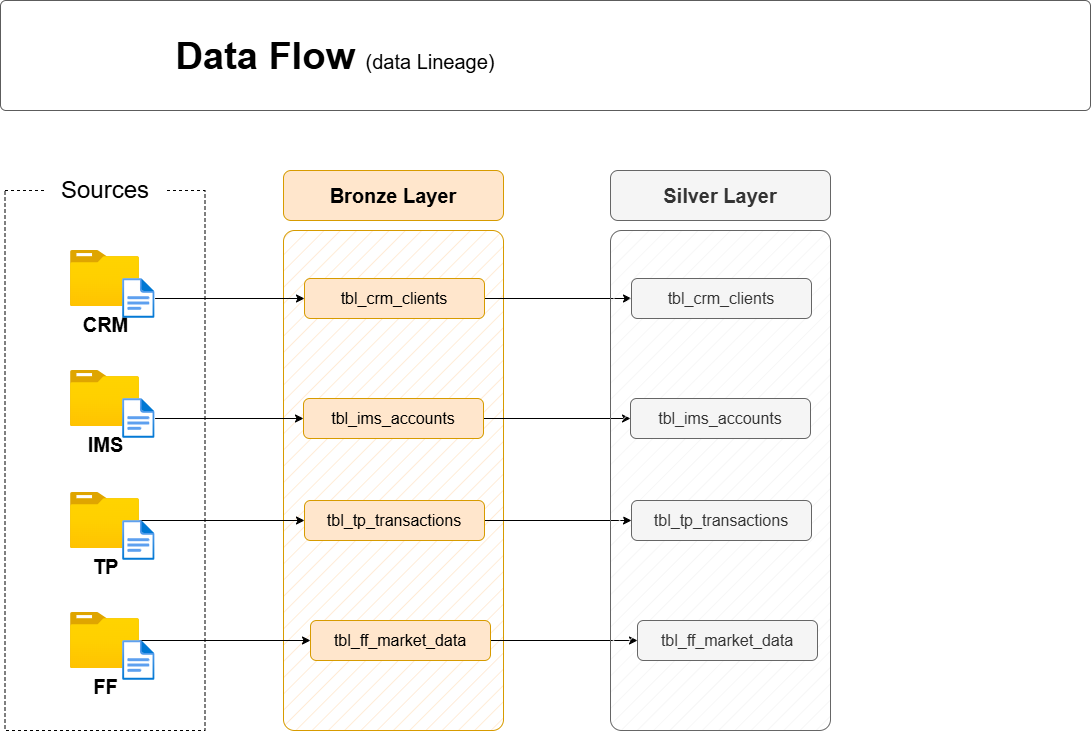

The diagram above was exported from draw.io. Its source (the exported page's mxGraphModel, read from the mxfile embedded in the PNG):
<mxGraphModel dx="1582" dy="940" grid="1" gridSize="10" guides="1" tooltips="1" connect="1" arrows="1" fold="1" page="1" pageScale="1" pageWidth="1920" pageHeight="1200" math="0" shadow="0">
  <root>
    <mxCell id="PmAsDYt7ePFWswJWPdAt-0" />
    <mxCell id="PmAsDYt7ePFWswJWPdAt-1" parent="PmAsDYt7ePFWswJWPdAt-0" />
    <mxCell id="n8bJTZ1ovyGtcUzWuUE2-2" value="" style="rounded=0;whiteSpace=wrap;html=1;fillColor=none;dashed=1;" parent="PmAsDYt7ePFWswJWPdAt-1" vertex="1">
      <mxGeometry x="394.5" y="300" width="200" height="540" as="geometry" />
    </mxCell>
    <mxCell id="n8bJTZ1ovyGtcUzWuUE2-3" value="&lt;font style=&quot;font-size: 24px;&quot;&gt;Sources&lt;/font&gt;" style="rounded=1;whiteSpace=wrap;html=1;strokeColor=none;" parent="PmAsDYt7ePFWswJWPdAt-1" vertex="1">
      <mxGeometry x="434.5" y="280" width="120" height="40" as="geometry" />
    </mxCell>
    <mxCell id="4ZKNdrfmacIxx5nxEuMF-0" value="&lt;font style=&quot;font-size: 20px;&quot;&gt;&lt;b&gt;CRM&lt;/b&gt;&lt;/font&gt;" style="image;aspect=fixed;html=1;points=[];align=center;fontSize=12;image=img/lib/azure2/general/Folder_Blank.svg;" parent="PmAsDYt7ePFWswJWPdAt-1" vertex="1">
      <mxGeometry x="460" y="360" width="69" height="56.00000000000001" as="geometry" />
    </mxCell>
    <mxCell id="4ZKNdrfmacIxx5nxEuMF-5" value="" style="rounded=1;whiteSpace=wrap;html=1;fillColor=#ffe6cc;strokeColor=#d79b00;fillStyle=hatch;arcSize=5;" parent="PmAsDYt7ePFWswJWPdAt-1" vertex="1">
      <mxGeometry x="673" y="340" width="220" height="500" as="geometry" />
    </mxCell>
    <mxCell id="4ZKNdrfmacIxx5nxEuMF-6" value="Bronze Layer" style="rounded=1;whiteSpace=wrap;html=1;fillColor=#ffe6cc;strokeColor=#d79b00;fontSize=20;fontStyle=1" parent="PmAsDYt7ePFWswJWPdAt-1" vertex="1">
      <mxGeometry x="673" y="280" width="220" height="50" as="geometry" />
    </mxCell>
    <mxCell id="90BNkgaVlRUYIjKyr78S-29" style="edgeStyle=orthogonalEdgeStyle;rounded=0;orthogonalLoop=1;jettySize=auto;html=1;entryX=0;entryY=0.5;entryDx=0;entryDy=0;" edge="1" parent="PmAsDYt7ePFWswJWPdAt-1" source="5szykNnx05lKGsdo6Biz-0" target="90BNkgaVlRUYIjKyr78S-24">
      <mxGeometry relative="1" as="geometry" />
    </mxCell>
    <mxCell id="5szykNnx05lKGsdo6Biz-0" value="tbl_ims_accounts" style="rounded=1;whiteSpace=wrap;html=1;fillColor=#ffe6cc;strokeColor=#d79b00;fontSize=16;fontStyle=0" parent="PmAsDYt7ePFWswJWPdAt-1" vertex="1">
      <mxGeometry x="693" y="508" width="180" height="40" as="geometry" />
    </mxCell>
    <mxCell id="90BNkgaVlRUYIjKyr78S-30" style="edgeStyle=orthogonalEdgeStyle;rounded=0;orthogonalLoop=1;jettySize=auto;html=1;entryX=0;entryY=0.5;entryDx=0;entryDy=0;" edge="1" parent="PmAsDYt7ePFWswJWPdAt-1" source="hnOc7kBfibrwKYlpnwC0-0" target="90BNkgaVlRUYIjKyr78S-25">
      <mxGeometry relative="1" as="geometry" />
    </mxCell>
    <mxCell id="hnOc7kBfibrwKYlpnwC0-0" value="tbl_tp_transactions" style="rounded=1;whiteSpace=wrap;html=1;fillColor=#ffe6cc;strokeColor=#d79b00;fontSize=16;fontStyle=0" parent="PmAsDYt7ePFWswJWPdAt-1" vertex="1">
      <mxGeometry x="694" y="610" width="180" height="40" as="geometry" />
    </mxCell>
    <mxCell id="90BNkgaVlRUYIjKyr78S-31" style="edgeStyle=orthogonalEdgeStyle;rounded=0;orthogonalLoop=1;jettySize=auto;html=1;" edge="1" parent="PmAsDYt7ePFWswJWPdAt-1" source="hnOc7kBfibrwKYlpnwC0-1" target="90BNkgaVlRUYIjKyr78S-26">
      <mxGeometry relative="1" as="geometry" />
    </mxCell>
    <mxCell id="hnOc7kBfibrwKYlpnwC0-1" value="tbl_ff_market_data" style="rounded=1;whiteSpace=wrap;html=1;fillColor=#ffe6cc;strokeColor=#d79b00;fontSize=16;fontStyle=0" parent="PmAsDYt7ePFWswJWPdAt-1" vertex="1">
      <mxGeometry x="700" y="730" width="180" height="40" as="geometry" />
    </mxCell>
    <mxCell id="90BNkgaVlRUYIjKyr78S-21" style="edgeStyle=orthogonalEdgeStyle;rounded=0;orthogonalLoop=1;jettySize=auto;html=1;entryX=0;entryY=0.5;entryDx=0;entryDy=0;" edge="1" parent="PmAsDYt7ePFWswJWPdAt-1" source="hYor6iIa-aKugMJ0ksJW-2" target="90BNkgaVlRUYIjKyr78S-14">
      <mxGeometry relative="1" as="geometry" />
    </mxCell>
    <mxCell id="hYor6iIa-aKugMJ0ksJW-2" value="" style="image;aspect=fixed;html=1;points=[];align=center;fontSize=12;image=img/lib/azure2/general/File.svg;" parent="PmAsDYt7ePFWswJWPdAt-1" vertex="1">
      <mxGeometry x="512.12" y="388" width="32.46" height="40" as="geometry" />
    </mxCell>
    <mxCell id="chLgLkIjhnXz8mJWDFhk-0" value="" style="rounded=1;whiteSpace=wrap;html=1;fillColor=#FFFFFF;strokeColor=#5C5C5C;strokeWidth=1;arcSize=5;" parent="PmAsDYt7ePFWswJWPdAt-1" vertex="1">
      <mxGeometry x="390" y="110" width="1090" height="110" as="geometry" />
    </mxCell>
    <mxCell id="chLgLkIjhnXz8mJWDFhk-1" value="&lt;b style=&quot;border-color: var(--border-color); font-size: 38px; text-align: left;&quot;&gt;Data Flow&amp;nbsp;&lt;/b&gt;&lt;font style=&quot;border-color: var(--border-color); text-align: left; font-size: 20px;&quot;&gt;(data Lineage)&lt;/font&gt;" style="text;html=1;strokeColor=none;fillColor=none;align=center;verticalAlign=middle;whiteSpace=wrap;rounded=0;" parent="PmAsDYt7ePFWswJWPdAt-1" vertex="1">
      <mxGeometry x="440.00000000000006" y="140.97" width="570" height="50" as="geometry" />
    </mxCell>
    <mxCell id="90BNkgaVlRUYIjKyr78S-2" value="&lt;font style=&quot;font-size: 20px;&quot;&gt;&lt;b&gt;IMS&lt;/b&gt;&lt;/font&gt;" style="image;aspect=fixed;html=1;points=[];align=center;fontSize=12;image=img/lib/azure2/general/Folder_Blank.svg;" vertex="1" parent="PmAsDYt7ePFWswJWPdAt-1">
      <mxGeometry x="460" y="480" width="69" height="56.00000000000001" as="geometry" />
    </mxCell>
    <mxCell id="90BNkgaVlRUYIjKyr78S-18" style="edgeStyle=orthogonalEdgeStyle;rounded=0;orthogonalLoop=1;jettySize=auto;html=1;" edge="1" parent="PmAsDYt7ePFWswJWPdAt-1" source="90BNkgaVlRUYIjKyr78S-3" target="5szykNnx05lKGsdo6Biz-0">
      <mxGeometry relative="1" as="geometry" />
    </mxCell>
    <mxCell id="90BNkgaVlRUYIjKyr78S-3" value="" style="image;aspect=fixed;html=1;points=[];align=center;fontSize=12;image=img/lib/azure2/general/File.svg;" vertex="1" parent="PmAsDYt7ePFWswJWPdAt-1">
      <mxGeometry x="512.12" y="508" width="32.46" height="40" as="geometry" />
    </mxCell>
    <mxCell id="90BNkgaVlRUYIjKyr78S-19" style="edgeStyle=orthogonalEdgeStyle;rounded=0;orthogonalLoop=1;jettySize=auto;html=1;" edge="1" parent="PmAsDYt7ePFWswJWPdAt-1" source="90BNkgaVlRUYIjKyr78S-10" target="hnOc7kBfibrwKYlpnwC0-0">
      <mxGeometry relative="1" as="geometry" />
    </mxCell>
    <mxCell id="90BNkgaVlRUYIjKyr78S-10" value="&lt;font style=&quot;font-size: 20px;&quot;&gt;&lt;b&gt;TP&lt;/b&gt;&lt;/font&gt;" style="image;aspect=fixed;html=1;points=[];align=center;fontSize=12;image=img/lib/azure2/general/Folder_Blank.svg;" vertex="1" parent="PmAsDYt7ePFWswJWPdAt-1">
      <mxGeometry x="460" y="602" width="69" height="56.00000000000001" as="geometry" />
    </mxCell>
    <mxCell id="90BNkgaVlRUYIjKyr78S-11" value="" style="image;aspect=fixed;html=1;points=[];align=center;fontSize=12;image=img/lib/azure2/general/File.svg;" vertex="1" parent="PmAsDYt7ePFWswJWPdAt-1">
      <mxGeometry x="512.12" y="630" width="32.46" height="40" as="geometry" />
    </mxCell>
    <mxCell id="90BNkgaVlRUYIjKyr78S-20" style="edgeStyle=orthogonalEdgeStyle;rounded=0;orthogonalLoop=1;jettySize=auto;html=1;" edge="1" parent="PmAsDYt7ePFWswJWPdAt-1" source="90BNkgaVlRUYIjKyr78S-12" target="hnOc7kBfibrwKYlpnwC0-1">
      <mxGeometry relative="1" as="geometry" />
    </mxCell>
    <mxCell id="90BNkgaVlRUYIjKyr78S-12" value="&lt;font style=&quot;font-size: 20px;&quot;&gt;&lt;b&gt;FF&lt;/b&gt;&lt;/font&gt;" style="image;aspect=fixed;html=1;points=[];align=center;fontSize=12;image=img/lib/azure2/general/Folder_Blank.svg;" vertex="1" parent="PmAsDYt7ePFWswJWPdAt-1">
      <mxGeometry x="460" y="722" width="69" height="56.00000000000001" as="geometry" />
    </mxCell>
    <mxCell id="90BNkgaVlRUYIjKyr78S-13" value="" style="image;aspect=fixed;html=1;points=[];align=center;fontSize=12;image=img/lib/azure2/general/File.svg;" vertex="1" parent="PmAsDYt7ePFWswJWPdAt-1">
      <mxGeometry x="512.12" y="750" width="32.46" height="40" as="geometry" />
    </mxCell>
    <mxCell id="90BNkgaVlRUYIjKyr78S-28" style="edgeStyle=orthogonalEdgeStyle;rounded=0;orthogonalLoop=1;jettySize=auto;html=1;entryX=0;entryY=0.5;entryDx=0;entryDy=0;" edge="1" parent="PmAsDYt7ePFWswJWPdAt-1" source="90BNkgaVlRUYIjKyr78S-14" target="90BNkgaVlRUYIjKyr78S-27">
      <mxGeometry relative="1" as="geometry" />
    </mxCell>
    <mxCell id="90BNkgaVlRUYIjKyr78S-14" value="tbl_crm_clients" style="rounded=1;whiteSpace=wrap;html=1;fillColor=#ffe6cc;strokeColor=#d79b00;fontSize=16;fontStyle=0" vertex="1" parent="PmAsDYt7ePFWswJWPdAt-1">
      <mxGeometry x="694" y="388" width="180" height="40" as="geometry" />
    </mxCell>
    <mxCell id="90BNkgaVlRUYIjKyr78S-22" value="" style="rounded=1;whiteSpace=wrap;html=1;fillColor=#f5f5f5;strokeColor=#666666;fillStyle=hatch;arcSize=5;fontColor=#333333;" vertex="1" parent="PmAsDYt7ePFWswJWPdAt-1">
      <mxGeometry x="1000" y="340" width="220" height="500" as="geometry" />
    </mxCell>
    <mxCell id="90BNkgaVlRUYIjKyr78S-23" value="Silver Layer" style="rounded=1;whiteSpace=wrap;html=1;fillColor=#f5f5f5;strokeColor=#666666;fontSize=20;fontStyle=1;fontColor=#333333;" vertex="1" parent="PmAsDYt7ePFWswJWPdAt-1">
      <mxGeometry x="1000" y="280" width="220" height="50" as="geometry" />
    </mxCell>
    <mxCell id="90BNkgaVlRUYIjKyr78S-24" value="tbl_ims_accounts" style="rounded=1;whiteSpace=wrap;html=1;fillColor=#f5f5f5;strokeColor=#666666;fontSize=16;fontStyle=0;fontColor=#333333;" vertex="1" parent="PmAsDYt7ePFWswJWPdAt-1">
      <mxGeometry x="1020" y="508" width="180" height="40" as="geometry" />
    </mxCell>
    <mxCell id="90BNkgaVlRUYIjKyr78S-25" value="tbl_tp_transactions" style="rounded=1;whiteSpace=wrap;html=1;fillColor=#f5f5f5;strokeColor=#666666;fontSize=16;fontStyle=0;fontColor=#333333;" vertex="1" parent="PmAsDYt7ePFWswJWPdAt-1">
      <mxGeometry x="1021" y="610" width="180" height="40" as="geometry" />
    </mxCell>
    <mxCell id="90BNkgaVlRUYIjKyr78S-26" value="tbl_ff_market_data" style="rounded=1;whiteSpace=wrap;html=1;fillColor=#f5f5f5;strokeColor=#666666;fontSize=16;fontStyle=0;fontColor=#333333;" vertex="1" parent="PmAsDYt7ePFWswJWPdAt-1">
      <mxGeometry x="1027" y="730" width="180" height="40" as="geometry" />
    </mxCell>
    <mxCell id="90BNkgaVlRUYIjKyr78S-27" value="tbl_crm_clients" style="rounded=1;whiteSpace=wrap;html=1;fillColor=#f5f5f5;strokeColor=#666666;fontSize=16;fontStyle=0;fontColor=#333333;" vertex="1" parent="PmAsDYt7ePFWswJWPdAt-1">
      <mxGeometry x="1021" y="388" width="180" height="40" as="geometry" />
    </mxCell>
  </root>
</mxGraphModel>